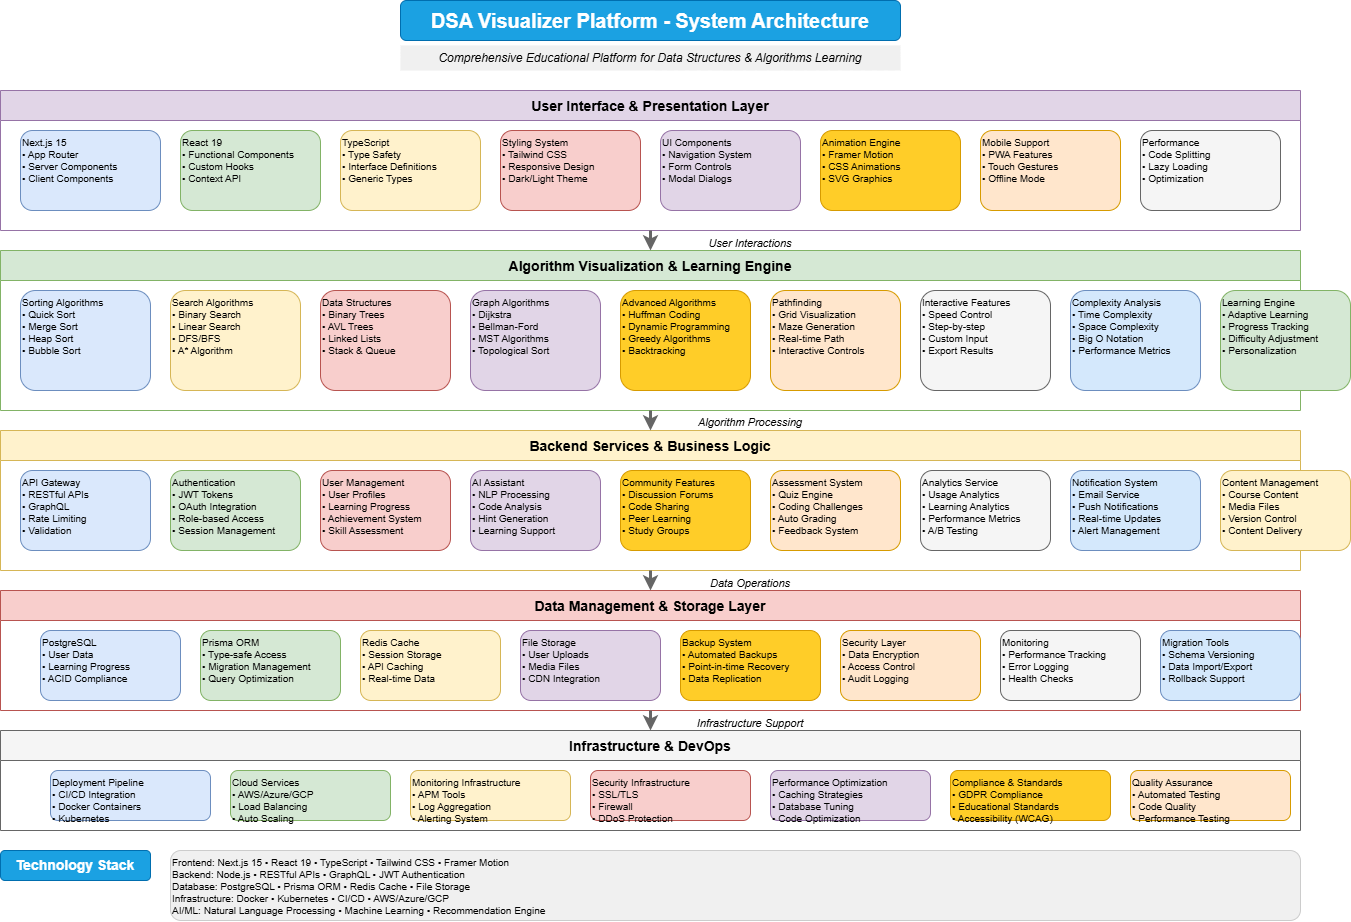

The diagram above was exported from draw.io. Its source (the exported page's mxGraphModel, read from the mxfile embedded in the PNG):
<mxGraphModel dx="956" dy="535" grid="1" gridSize="10" guides="1" tooltips="1" connect="1" arrows="1" fold="1" page="1" pageScale="1" pageWidth="1400" pageHeight="1000" math="0" shadow="0">
  <root>
    <mxCell id="0" />
    <mxCell id="1" parent="0" />
    <mxCell id="title" value="DSA Visualizer Platform - System Architecture" style="text;html=1;align=center;verticalAlign=middle;whiteSpace=wrap;rounded=1;fillColor=#1ba1e2;fontColor=#ffffff;fontSize=20;fontStyle=1;strokeColor=#006EAF;" parent="1" vertex="1">
      <mxGeometry x="450" y="20" width="500" height="40" as="geometry" />
    </mxCell>
    <mxCell id="subtitle" value="Comprehensive Educational Platform for Data Structures &amp; Algorithms Learning" style="text;html=1;align=center;verticalAlign=middle;whiteSpace=wrap;rounded=0;fontSize=12;fontStyle=2;fillColor=#f0f0f0;" parent="1" vertex="1">
      <mxGeometry x="450" y="65" width="500" height="25" as="geometry" />
    </mxCell>
    <mxCell id="ui-layer" value="User Interface &amp; Presentation Layer" style="swimlane;startSize=30;fillColor=#e1d5e7;strokeColor=#9673a6;fontSize=14;fontStyle=1;" parent="1" vertex="1">
      <mxGeometry x="50" y="110" width="1300" height="140" as="geometry" />
    </mxCell>
    <mxCell id="nextjs" value="Next.js 15&#10;• App Router&#10;• Server Components&#10;• Client Components" style="rounded=1;whiteSpace=wrap;html=1;fillColor=#dae8fc;strokeColor=#6c8ebf;fontSize=10;align=left;verticalAlign=top;" parent="ui-layer" vertex="1">
      <mxGeometry x="20" y="40" width="140" height="80" as="geometry" />
    </mxCell>
    <mxCell id="react" value="React 19&#10;• Functional Components&#10;• Custom Hooks&#10;• Context API" style="rounded=1;whiteSpace=wrap;html=1;fillColor=#d5e8d4;strokeColor=#82b366;fontSize=10;align=left;verticalAlign=top;" parent="ui-layer" vertex="1">
      <mxGeometry x="180" y="40" width="140" height="80" as="geometry" />
    </mxCell>
    <mxCell id="typescript" value="TypeScript&#10;• Type Safety&#10;• Interface Definitions&#10;• Generic Types" style="rounded=1;whiteSpace=wrap;html=1;fillColor=#fff2cc;strokeColor=#d6b656;fontSize=10;align=left;verticalAlign=top;" parent="ui-layer" vertex="1">
      <mxGeometry x="340" y="40" width="140" height="80" as="geometry" />
    </mxCell>
    <mxCell id="styling" value="Styling System&#10;• Tailwind CSS&#10;• Responsive Design&#10;• Dark/Light Theme" style="rounded=1;whiteSpace=wrap;html=1;fillColor=#f8cecc;strokeColor=#b85450;fontSize=10;align=left;verticalAlign=top;" parent="ui-layer" vertex="1">
      <mxGeometry x="500" y="40" width="140" height="80" as="geometry" />
    </mxCell>
    <mxCell id="ui-components" value="UI Components&#10;• Navigation System&#10;• Form Controls&#10;• Modal Dialogs" style="rounded=1;whiteSpace=wrap;html=1;fillColor=#e1d5e7;strokeColor=#9673a6;fontSize=10;align=left;verticalAlign=top;" parent="ui-layer" vertex="1">
      <mxGeometry x="660" y="40" width="140" height="80" as="geometry" />
    </mxCell>
    <mxCell id="animation" value="Animation Engine&#10;• Framer Motion&#10;• CSS Animations&#10;• SVG Graphics" style="rounded=1;whiteSpace=wrap;html=1;fillColor=#ffcd28;strokeColor=#d79b00;fontSize=10;align=left;verticalAlign=top;" parent="ui-layer" vertex="1">
      <mxGeometry x="820" y="40" width="140" height="80" as="geometry" />
    </mxCell>
    <mxCell id="mobile" value="Mobile Support&#10;• PWA Features&#10;• Touch Gestures&#10;• Offline Mode" style="rounded=1;whiteSpace=wrap;html=1;fillColor=#ffe6cc;strokeColor=#d79b00;fontSize=10;align=left;verticalAlign=top;" parent="ui-layer" vertex="1">
      <mxGeometry x="980" y="40" width="140" height="80" as="geometry" />
    </mxCell>
    <mxCell id="performance-ui" value="Performance&#10;• Code Splitting&#10;• Lazy Loading&#10;• Optimization" style="rounded=1;whiteSpace=wrap;html=1;fillColor=#f5f5f5;strokeColor=#666666;fontSize=10;align=left;verticalAlign=top;" parent="ui-layer" vertex="1">
      <mxGeometry x="1140" y="40" width="140" height="80" as="geometry" />
    </mxCell>
    <mxCell id="viz-layer" value="Algorithm Visualization &amp; Learning Engine" style="swimlane;startSize=30;fillColor=#d5e8d4;strokeColor=#82b366;fontSize=14;fontStyle=1;" parent="1" vertex="1">
      <mxGeometry x="50" y="270" width="1300" height="160" as="geometry" />
    </mxCell>
    <mxCell id="sorting" value="Sorting Algorithms&#10;• Quick Sort&#10;• Merge Sort&#10;• Heap Sort&#10;• Bubble Sort" style="rounded=1;whiteSpace=wrap;html=1;fillColor=#dae8fc;strokeColor=#6c8ebf;fontSize=10;align=left;verticalAlign=top;" parent="viz-layer" vertex="1">
      <mxGeometry x="20" y="40" width="130" height="100" as="geometry" />
    </mxCell>
    <mxCell id="search" value="Search Algorithms&#10;• Binary Search&#10;• Linear Search&#10;• DFS/BFS&#10;• A* Algorithm" style="rounded=1;whiteSpace=wrap;html=1;fillColor=#fff2cc;strokeColor=#d6b656;fontSize=10;align=left;verticalAlign=top;" parent="viz-layer" vertex="1">
      <mxGeometry x="170" y="40" width="130" height="100" as="geometry" />
    </mxCell>
    <mxCell id="data-structures" value="Data Structures&#10;• Binary Trees&#10;• AVL Trees&#10;• Linked Lists&#10;• Stack &amp; Queue" style="rounded=1;whiteSpace=wrap;html=1;fillColor=#f8cecc;strokeColor=#b85450;fontSize=10;align=left;verticalAlign=top;" parent="viz-layer" vertex="1">
      <mxGeometry x="320" y="40" width="130" height="100" as="geometry" />
    </mxCell>
    <mxCell id="graph-algos" value="Graph Algorithms&#10;• Dijkstra&#10;• Bellman-Ford&#10;• MST Algorithms&#10;• Topological Sort" style="rounded=1;whiteSpace=wrap;html=1;fillColor=#e1d5e7;strokeColor=#9673a6;fontSize=10;align=left;verticalAlign=top;" parent="viz-layer" vertex="1">
      <mxGeometry x="470" y="40" width="130" height="100" as="geometry" />
    </mxCell>
    <mxCell id="advanced-algos" value="Advanced Algorithms&#10;• Huffman Coding&#10;• Dynamic Programming&#10;• Greedy Algorithms&#10;• Backtracking" style="rounded=1;whiteSpace=wrap;html=1;fillColor=#ffcd28;strokeColor=#d79b00;fontSize=10;align=left;verticalAlign=top;" parent="viz-layer" vertex="1">
      <mxGeometry x="620" y="40" width="130" height="100" as="geometry" />
    </mxCell>
    <mxCell id="pathfinding" value="Pathfinding&#10;• Grid Visualization&#10;• Maze Generation&#10;• Real-time Path&#10;• Interactive Controls" style="rounded=1;whiteSpace=wrap;html=1;fillColor=#ffe6cc;strokeColor=#d79b00;fontSize=10;align=left;verticalAlign=top;" parent="viz-layer" vertex="1">
      <mxGeometry x="770" y="40" width="130" height="100" as="geometry" />
    </mxCell>
    <mxCell id="interactive-controls" value="Interactive Features&#10;• Speed Control&#10;• Step-by-step&#10;• Custom Input&#10;• Export Results" style="rounded=1;whiteSpace=wrap;html=1;fillColor=#f5f5f5;strokeColor=#666666;fontSize=10;align=left;verticalAlign=top;" parent="viz-layer" vertex="1">
      <mxGeometry x="920" y="40" width="130" height="100" as="geometry" />
    </mxCell>
    <mxCell id="complexity" value="Complexity Analysis&#10;• Time Complexity&#10;• Space Complexity&#10;• Big O Notation&#10;• Performance Metrics" style="rounded=1;whiteSpace=wrap;html=1;fillColor=#d4e8fc;strokeColor=#6c8ebf;fontSize=10;align=left;verticalAlign=top;" parent="viz-layer" vertex="1">
      <mxGeometry x="1070" y="40" width="130" height="100" as="geometry" />
    </mxCell>
    <mxCell id="learning-engine" value="Learning Engine&#10;• Adaptive Learning&#10;• Progress Tracking&#10;• Difficulty Adjustment&#10;• Personalization" style="rounded=1;whiteSpace=wrap;html=1;fillColor=#d5e8d4;strokeColor=#82b366;fontSize=10;align=left;verticalAlign=top;" parent="viz-layer" vertex="1">
      <mxGeometry x="1220" y="40" width="130" height="100" as="geometry" />
    </mxCell>
    <mxCell id="backend-layer" value="Backend Services &amp; Business Logic" style="swimlane;startSize=30;fillColor=#fff2cc;strokeColor=#d6b656;fontSize=14;fontStyle=1;" parent="1" vertex="1">
      <mxGeometry x="50" y="450" width="1300" height="140" as="geometry" />
    </mxCell>
    <mxCell id="api-gateway" value="API Gateway&#10;• RESTful APIs&#10;• GraphQL&#10;• Rate Limiting&#10;• Validation" style="rounded=1;whiteSpace=wrap;html=1;fillColor=#dae8fc;strokeColor=#6c8ebf;fontSize=10;align=left;verticalAlign=top;" parent="backend-layer" vertex="1">
      <mxGeometry x="20" y="40" width="130" height="80" as="geometry" />
    </mxCell>
    <mxCell id="auth" value="Authentication&#10;• JWT Tokens&#10;• OAuth Integration&#10;• Role-based Access&#10;• Session Management" style="rounded=1;whiteSpace=wrap;html=1;fillColor=#d5e8d4;strokeColor=#82b366;fontSize=10;align=left;verticalAlign=top;" parent="backend-layer" vertex="1">
      <mxGeometry x="170" y="40" width="130" height="80" as="geometry" />
    </mxCell>
    <mxCell id="user-mgmt" value="User Management&#10;• User Profiles&#10;• Learning Progress&#10;• Achievement System&#10;• Skill Assessment" style="rounded=1;whiteSpace=wrap;html=1;fillColor=#f8cecc;strokeColor=#b85450;fontSize=10;align=left;verticalAlign=top;" parent="backend-layer" vertex="1">
      <mxGeometry x="320" y="40" width="130" height="80" as="geometry" />
    </mxCell>
    <mxCell id="ai-assistant" value="AI Assistant&#10;• NLP Processing&#10;• Code Analysis&#10;• Hint Generation&#10;• Learning Support" style="rounded=1;whiteSpace=wrap;html=1;fillColor=#e1d5e7;strokeColor=#9673a6;fontSize=10;align=left;verticalAlign=top;" parent="backend-layer" vertex="1">
      <mxGeometry x="470" y="40" width="130" height="80" as="geometry" />
    </mxCell>
    <mxCell id="community" value="Community Features&#10;• Discussion Forums&#10;• Code Sharing&#10;• Peer Learning&#10;• Study Groups" style="rounded=1;whiteSpace=wrap;html=1;fillColor=#ffcd28;strokeColor=#d79b00;fontSize=10;align=left;verticalAlign=top;" parent="backend-layer" vertex="1">
      <mxGeometry x="620" y="40" width="130" height="80" as="geometry" />
    </mxCell>
    <mxCell id="assessment" value="Assessment System&#10;• Quiz Engine&#10;• Coding Challenges&#10;• Auto Grading&#10;• Feedback System" style="rounded=1;whiteSpace=wrap;html=1;fillColor=#ffe6cc;strokeColor=#d79b00;fontSize=10;align=left;verticalAlign=top;" parent="backend-layer" vertex="1">
      <mxGeometry x="770" y="40" width="130" height="80" as="geometry" />
    </mxCell>
    <mxCell id="analytics" value="Analytics Service&#10;• Usage Analytics&#10;• Learning Analytics&#10;• Performance Metrics&#10;• A/B Testing" style="rounded=1;whiteSpace=wrap;html=1;fillColor=#f5f5f5;strokeColor=#666666;fontSize=10;align=left;verticalAlign=top;" parent="backend-layer" vertex="1">
      <mxGeometry x="920" y="40" width="130" height="80" as="geometry" />
    </mxCell>
    <mxCell id="notification" value="Notification System&#10;• Email Service&#10;• Push Notifications&#10;• Real-time Updates&#10;• Alert Management" style="rounded=1;whiteSpace=wrap;html=1;fillColor=#d4e8fc;strokeColor=#6c8ebf;fontSize=10;align=left;verticalAlign=top;" parent="backend-layer" vertex="1">
      <mxGeometry x="1070" y="40" width="130" height="80" as="geometry" />
    </mxCell>
    <mxCell id="content-mgmt" value="Content Management&#10;• Course Content&#10;• Media Files&#10;• Version Control&#10;• Content Delivery" style="rounded=1;whiteSpace=wrap;html=1;fillColor=#fff2cc;strokeColor=#d6b656;fontSize=10;align=left;verticalAlign=top;" parent="backend-layer" vertex="1">
      <mxGeometry x="1220" y="40" width="130" height="80" as="geometry" />
    </mxCell>
    <mxCell id="data-layer" value="Data Management &amp; Storage Layer" style="swimlane;startSize=30;fillColor=#f8cecc;strokeColor=#b85450;fontSize=14;fontStyle=1;" parent="1" vertex="1">
      <mxGeometry x="50" y="610" width="1300" height="120" as="geometry" />
    </mxCell>
    <mxCell id="postgresql" value="PostgreSQL&#10;• User Data&#10;• Learning Progress&#10;• ACID Compliance" style="rounded=1;whiteSpace=wrap;html=1;fillColor=#dae8fc;strokeColor=#6c8ebf;fontSize=10;align=left;verticalAlign=top;" parent="data-layer" vertex="1">
      <mxGeometry x="40" y="40" width="140" height="70" as="geometry" />
    </mxCell>
    <mxCell id="prisma" value="Prisma ORM&#10;• Type-safe Access&#10;• Migration Management&#10;• Query Optimization" style="rounded=1;whiteSpace=wrap;html=1;fillColor=#d5e8d4;strokeColor=#82b366;fontSize=10;align=left;verticalAlign=top;" parent="data-layer" vertex="1">
      <mxGeometry x="200" y="40" width="140" height="70" as="geometry" />
    </mxCell>
    <mxCell id="redis" value="Redis Cache&#10;• Session Storage&#10;• API Caching&#10;• Real-time Data" style="rounded=1;whiteSpace=wrap;html=1;fillColor=#fff2cc;strokeColor=#d6b656;fontSize=10;align=left;verticalAlign=top;" parent="data-layer" vertex="1">
      <mxGeometry x="360" y="40" width="140" height="70" as="geometry" />
    </mxCell>
    <mxCell id="file-storage" value="File Storage&#10;• User Uploads&#10;• Media Files&#10;• CDN Integration" style="rounded=1;whiteSpace=wrap;html=1;fillColor=#e1d5e7;strokeColor=#9673a6;fontSize=10;align=left;verticalAlign=top;" parent="data-layer" vertex="1">
      <mxGeometry x="520" y="40" width="140" height="70" as="geometry" />
    </mxCell>
    <mxCell id="backup" value="Backup System&#10;• Automated Backups&#10;• Point-in-time Recovery&#10;• Data Replication" style="rounded=1;whiteSpace=wrap;html=1;fillColor=#ffcd28;strokeColor=#d79b00;fontSize=10;align=left;verticalAlign=top;" parent="data-layer" vertex="1">
      <mxGeometry x="680" y="40" width="140" height="70" as="geometry" />
    </mxCell>
    <mxCell id="security-data" value="Security Layer&#10;• Data Encryption&#10;• Access Control&#10;• Audit Logging" style="rounded=1;whiteSpace=wrap;html=1;fillColor=#ffe6cc;strokeColor=#d79b00;fontSize=10;align=left;verticalAlign=top;" parent="data-layer" vertex="1">
      <mxGeometry x="840" y="40" width="140" height="70" as="geometry" />
    </mxCell>
    <mxCell id="monitoring-data" value="Monitoring&#10;• Performance Tracking&#10;• Error Logging&#10;• Health Checks" style="rounded=1;whiteSpace=wrap;html=1;fillColor=#f5f5f5;strokeColor=#666666;fontSize=10;align=left;verticalAlign=top;" parent="data-layer" vertex="1">
      <mxGeometry x="1000" y="40" width="140" height="70" as="geometry" />
    </mxCell>
    <mxCell id="migration" value="Migration Tools&#10;• Schema Versioning&#10;• Data Import/Export&#10;• Rollback Support" style="rounded=1;whiteSpace=wrap;html=1;fillColor=#d4e8fc;strokeColor=#6c8ebf;fontSize=10;align=left;verticalAlign=top;" parent="data-layer" vertex="1">
      <mxGeometry x="1160" y="40" width="140" height="70" as="geometry" />
    </mxCell>
    <mxCell id="infra-layer" value="Infrastructure &amp; DevOps" style="swimlane;startSize=30;fillColor=#f5f5f5;strokeColor=#666666;fontSize=14;fontStyle=1;" parent="1" vertex="1">
      <mxGeometry x="50" y="750" width="1300" height="100" as="geometry" />
    </mxCell>
    <mxCell id="deployment" value="Deployment Pipeline&#10;• CI/CD Integration&#10;• Docker Containers&#10;• Kubernetes" style="rounded=1;whiteSpace=wrap;html=1;fillColor=#dae8fc;strokeColor=#6c8ebf;fontSize=10;align=left;verticalAlign=top;" parent="infra-layer" vertex="1">
      <mxGeometry x="50" y="40" width="160" height="50" as="geometry" />
    </mxCell>
    <mxCell id="cloud" value="Cloud Services&#10;• AWS/Azure/GCP&#10;• Load Balancing&#10;• Auto Scaling" style="rounded=1;whiteSpace=wrap;html=1;fillColor=#d5e8d4;strokeColor=#82b366;fontSize=10;align=left;verticalAlign=top;" parent="infra-layer" vertex="1">
      <mxGeometry x="230" y="40" width="160" height="50" as="geometry" />
    </mxCell>
    <mxCell id="monitoring-infra" value="Monitoring Infrastructure&#10;• APM Tools&#10;• Log Aggregation&#10;• Alerting System" style="rounded=1;whiteSpace=wrap;html=1;fillColor=#fff2cc;strokeColor=#d6b656;fontSize=10;align=left;verticalAlign=top;" parent="infra-layer" vertex="1">
      <mxGeometry x="410" y="40" width="160" height="50" as="geometry" />
    </mxCell>
    <mxCell id="security-infra" value="Security Infrastructure&#10;• SSL/TLS&#10;• Firewall&#10;• DDoS Protection" style="rounded=1;whiteSpace=wrap;html=1;fillColor=#f8cecc;strokeColor=#b85450;fontSize=10;align=left;verticalAlign=top;" parent="infra-layer" vertex="1">
      <mxGeometry x="590" y="40" width="160" height="50" as="geometry" />
    </mxCell>
    <mxCell id="performance-opt" value="Performance Optimization&#10;• Caching Strategies&#10;• Database Tuning&#10;• Code Optimization" style="rounded=1;whiteSpace=wrap;html=1;fillColor=#e1d5e7;strokeColor=#9673a6;fontSize=10;align=left;verticalAlign=top;" parent="infra-layer" vertex="1">
      <mxGeometry x="770" y="40" width="160" height="50" as="geometry" />
    </mxCell>
    <mxCell id="compliance" value="Compliance &amp; Standards&#10;• GDPR Compliance&#10;• Educational Standards&#10;• Accessibility (WCAG)" style="rounded=1;whiteSpace=wrap;html=1;fillColor=#ffcd28;strokeColor=#d79b00;fontSize=10;align=left;verticalAlign=top;" parent="infra-layer" vertex="1">
      <mxGeometry x="950" y="40" width="160" height="50" as="geometry" />
    </mxCell>
    <mxCell id="quality-assurance" value="Quality Assurance&#10;• Automated Testing&#10;• Code Quality&#10;• Performance Testing" style="rounded=1;whiteSpace=wrap;html=1;fillColor=#ffe6cc;strokeColor=#d79b00;fontSize=10;align=left;verticalAlign=top;" parent="infra-layer" vertex="1">
      <mxGeometry x="1130" y="40" width="160" height="50" as="geometry" />
    </mxCell>
    <mxCell id="conn1" value="" style="endArrow=classic;html=1;rounded=0;entryX=0.5;entryY=0;entryDx=0;entryDy=0;exitX=0.5;exitY=1;exitDx=0;exitDy=0;strokeWidth=3;strokeColor=#666666;" parent="1" source="ui-layer" target="viz-layer" edge="1">
      <mxGeometry width="50" height="50" relative="1" as="geometry">
        <mxPoint x="700" y="290" as="sourcePoint" />
        <mxPoint x="750" y="240" as="targetPoint" />
      </mxGeometry>
    </mxCell>
    <mxCell id="conn2" value="" style="endArrow=classic;html=1;rounded=0;entryX=0.5;entryY=0;entryDx=0;entryDy=0;exitX=0.5;exitY=1;exitDx=0;exitDy=0;strokeWidth=3;strokeColor=#666666;" parent="1" source="viz-layer" target="backend-layer" edge="1">
      <mxGeometry width="50" height="50" relative="1" as="geometry">
        <mxPoint x="710" y="440" as="sourcePoint" />
        <mxPoint x="710" y="460" as="targetPoint" />
      </mxGeometry>
    </mxCell>
    <mxCell id="conn3" value="" style="endArrow=classic;html=1;rounded=0;entryX=0.5;entryY=0;entryDx=0;entryDy=0;exitX=0.5;exitY=1;exitDx=0;exitDy=0;strokeWidth=3;strokeColor=#666666;" parent="1" source="backend-layer" target="data-layer" edge="1">
      <mxGeometry width="50" height="50" relative="1" as="geometry">
        <mxPoint x="720" y="600" as="sourcePoint" />
        <mxPoint x="720" y="620" as="targetPoint" />
      </mxGeometry>
    </mxCell>
    <mxCell id="conn4" value="" style="endArrow=classic;html=1;rounded=0;entryX=0.5;entryY=0;entryDx=0;entryDy=0;exitX=0.5;exitY=1;exitDx=0;exitDy=0;strokeWidth=3;strokeColor=#666666;" parent="1" source="data-layer" target="infra-layer" edge="1">
      <mxGeometry width="50" height="50" relative="1" as="geometry">
        <mxPoint x="730" y="740" as="sourcePoint" />
        <mxPoint x="730" y="760" as="targetPoint" />
      </mxGeometry>
    </mxCell>
    <mxCell id="label1" value="User Interactions" style="text;html=1;strokeColor=none;fillColor=none;align=center;verticalAlign=middle;whiteSpace=wrap;rounded=0;fontSize=11;fontStyle=2;" parent="1" vertex="1">
      <mxGeometry x="750" y="255" width="100" height="15" as="geometry" />
    </mxCell>
    <mxCell id="label2" value="Algorithm Processing" style="text;html=1;strokeColor=none;fillColor=none;align=center;verticalAlign=middle;whiteSpace=wrap;rounded=0;fontSize=11;fontStyle=2;" parent="1" vertex="1">
      <mxGeometry x="740" y="435" width="120" height="15" as="geometry" />
    </mxCell>
    <mxCell id="label3" value="Data Operations" style="text;html=1;strokeColor=none;fillColor=none;align=center;verticalAlign=middle;whiteSpace=wrap;rounded=0;fontSize=11;fontStyle=2;" parent="1" vertex="1">
      <mxGeometry x="750" y="595" width="100" height="15" as="geometry" />
    </mxCell>
    <mxCell id="label4" value="Infrastructure Support" style="text;html=1;strokeColor=none;fillColor=none;align=center;verticalAlign=middle;whiteSpace=wrap;rounded=0;fontSize=11;fontStyle=2;" parent="1" vertex="1">
      <mxGeometry x="740" y="735" width="120" height="15" as="geometry" />
    </mxCell>
    <mxCell id="tech-stack-title" value="Technology Stack" style="text;html=1;align=center;verticalAlign=middle;whiteSpace=wrap;rounded=1;fillColor=#1ba1e2;fontColor=#ffffff;fontSize=14;fontStyle=1;strokeColor=#006EAF;" parent="1" vertex="1">
      <mxGeometry x="50" y="870" width="150" height="30" as="geometry" />
    </mxCell>
    <mxCell id="tech-stack-content" value="Frontend: Next.js 15 • React 19 • TypeScript • Tailwind CSS • Framer Motion&#10;Backend: Node.js • RESTful APIs • GraphQL • JWT Authentication&#10;Database: PostgreSQL • Prisma ORM • Redis Cache • File Storage&#10;Infrastructure: Docker • Kubernetes • CI/CD • AWS/Azure/GCP&#10;AI/ML: Natural Language Processing • Machine Learning • Recommendation Engine" style="text;html=1;align=left;verticalAlign=top;whiteSpace=wrap;rounded=1;fillColor=#f0f0f0;strokeColor=#cccccc;fontSize=10;" parent="1" vertex="1">
      <mxGeometry x="220" y="870" width="1130" height="70" as="geometry" />
    </mxCell>
  </root>
</mxGraphModel>